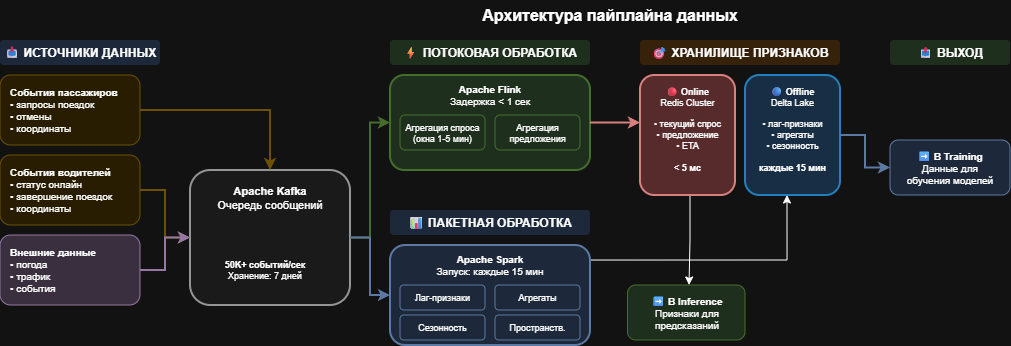

The diagram above was exported from draw.io. Its source (the exported page's mxGraphModel, read from the mxfile embedded in the PNG):
<mxGraphModel dx="1266" dy="472" grid="1" gridSize="10" guides="1" tooltips="1" connect="1" arrows="1" fold="1" page="1" pageScale="1" pageWidth="1400" pageHeight="700" math="0" shadow="0">
  <root>
    <mxCell id="0" />
    <mxCell id="1" parent="0" />
    <mxCell id="title" parent="1" style="text;html=1;strokeColor=none;fillColor=none;align=center;verticalAlign=middle;whiteSpace=wrap;rounded=0;fontSize=16;" value="&lt;b&gt;Архитектура пайплайна данных&lt;/b&gt;" vertex="1">
      <mxGeometry height="30" width="400" x="450" y="20" as="geometry" />
    </mxCell>
    <mxCell id="sources-header" parent="1" style="text;html=1;strokeColor=none;fillColor=#dae8fc;align=center;verticalAlign=middle;whiteSpace=wrap;rounded=1;fontSize=12;" value="&lt;b&gt;📥 ИСТОЧНИКИ ДАННЫХ&lt;/b&gt;" vertex="1">
      <mxGeometry height="25" width="160" x="40" y="60" as="geometry" />
    </mxCell>
    <mxCell id="rider-events" parent="1" style="rounded=1;whiteSpace=wrap;html=1;fillColor=#fff2cc;strokeColor=#d6b656;align=left;spacingLeft=8;fontSize=10;" value="&lt;b&gt;События пассажиров&lt;/b&gt;&lt;br&gt;• запросы поездок&lt;br&gt;• отмены&lt;br&gt;• координаты" vertex="1">
      <mxGeometry height="70" width="140" x="40" y="95" as="geometry" />
    </mxCell>
    <mxCell id="driver-events" parent="1" style="rounded=1;whiteSpace=wrap;html=1;fillColor=#fff2cc;strokeColor=#d6b656;align=left;spacingLeft=8;fontSize=10;" value="&lt;b&gt;События водителей&lt;/b&gt;&lt;br&gt;• статус онлайн&lt;br&gt;• завершение поездок&lt;br&gt;• координаты" vertex="1">
      <mxGeometry height="70" width="140" x="40" y="175" as="geometry" />
    </mxCell>
    <mxCell id="external-events" parent="1" style="rounded=1;whiteSpace=wrap;html=1;fillColor=#e1d5e7;strokeColor=#9673a6;align=left;spacingLeft=8;fontSize=10;" value="&lt;b&gt;Внешние данные&lt;/b&gt;&lt;br&gt;• погода&lt;br&gt;• трафик&lt;br&gt;• события" vertex="1">
      <mxGeometry height="70" width="140" x="40" y="255" as="geometry" />
    </mxCell>
    <mxCell id="kafka-box" parent="1" style="rounded=1;whiteSpace=wrap;html=1;fillColor=#f5f5f5;strokeColor=#666666;strokeWidth=2;" value="" vertex="1">
      <mxGeometry height="135" width="160" x="230" y="190" as="geometry" />
    </mxCell>
    <mxCell id="kafka-header" parent="1" style="text;html=1;strokeColor=none;fillColor=none;align=center;verticalAlign=middle;whiteSpace=wrap;rounded=0;fontSize=11;" value="&lt;b&gt;Apache Kafka&lt;/b&gt;&lt;br&gt;Очередь сообщений" vertex="1">
      <mxGeometry height="35" width="130" x="245" y="200" as="geometry" />
    </mxCell>
    <mxCell id="kafka-metrics" parent="1" style="text;html=1;strokeColor=none;fillColor=none;align=center;verticalAlign=middle;whiteSpace=wrap;rounded=0;fontSize=9;" value="&lt;b&gt;50K+ событий/сек&lt;/b&gt;&lt;br&gt;Хранение: 7 дней" vertex="1">
      <mxGeometry height="30" width="120" x="245" y="275" as="geometry" />
    </mxCell>
    <mxCell id="arr1" edge="1" parent="1" source="rider-events" style="edgeStyle=orthogonalEdgeStyle;rounded=0;orthogonalLoop=1;jettySize=auto;html=1;strokeWidth=2;strokeColor=#d6b656;" target="kafka-box">
      <mxGeometry relative="1" as="geometry" />
    </mxCell>
    <mxCell id="arr2" edge="1" parent="1" source="driver-events" style="edgeStyle=orthogonalEdgeStyle;rounded=0;orthogonalLoop=1;jettySize=auto;html=1;strokeWidth=2;strokeColor=#d6b656;" target="kafka-box">
      <mxGeometry relative="1" as="geometry" />
    </mxCell>
    <mxCell id="arr3" edge="1" parent="1" source="external-events" style="edgeStyle=orthogonalEdgeStyle;rounded=0;orthogonalLoop=1;jettySize=auto;html=1;strokeWidth=2;strokeColor=#9673a6;" target="kafka-box">
      <mxGeometry relative="1" as="geometry" />
    </mxCell>
    <mxCell id="streaming-header" parent="1" style="text;html=1;strokeColor=none;fillColor=#d5e8d4;align=center;verticalAlign=middle;whiteSpace=wrap;rounded=1;fontSize=12;" value="&lt;b&gt;⚡ ПОТОКОВАЯ ОБРАБОТКА&lt;/b&gt;" vertex="1">
      <mxGeometry height="25" width="200" x="430" y="60" as="geometry" />
    </mxCell>
    <mxCell id="flink-box" parent="1" style="rounded=1;whiteSpace=wrap;html=1;fillColor=#d5e8d4;strokeColor=#82b366;strokeWidth=2;" value="" vertex="1">
      <mxGeometry height="95" width="200" x="430" y="95" as="geometry" />
    </mxCell>
    <mxCell id="flink-header" parent="1" style="text;html=1;strokeColor=none;fillColor=none;align=center;verticalAlign=middle;whiteSpace=wrap;rounded=0;fontSize=10;" value="&lt;b&gt;Apache Flink&lt;/b&gt;&lt;br&gt;Задержка &lt; 1 сек" vertex="1">
      <mxGeometry height="30" width="180" x="440" y="100" as="geometry" />
    </mxCell>
    <mxCell id="flink-job1" parent="1" style="rounded=1;whiteSpace=wrap;html=1;fillColor=#d5e8d4;strokeColor=#82b366;fontSize=9;" value="Агрегация спроса&lt;br&gt;(окна 1-5 мин)" vertex="1">
      <mxGeometry height="35" width="85" x="440" y="135" as="geometry" />
    </mxCell>
    <mxCell id="flink-job2" parent="1" style="rounded=1;whiteSpace=wrap;html=1;fillColor=#d5e8d4;strokeColor=#82b366;fontSize=9;" value="Агрегация&lt;br&gt;предложения" vertex="1">
      <mxGeometry height="35" width="85" x="535" y="135" as="geometry" />
    </mxCell>
    <mxCell id="batch-header" parent="1" style="text;html=1;strokeColor=none;fillColor=#dae8fc;align=center;verticalAlign=middle;whiteSpace=wrap;rounded=1;fontSize=12;" value="&lt;b&gt;📊 ПАКЕТНАЯ ОБРАБОТКА&lt;/b&gt;" vertex="1">
      <mxGeometry height="25" width="200" x="430" y="230" as="geometry" />
    </mxCell>
    <mxCell id="SMH3RZzhTQOP369RFsbE-3" edge="1" parent="1" style="edgeStyle=orthogonalEdgeStyle;rounded=0;orthogonalLoop=1;jettySize=auto;html=1;entryX=0.442;entryY=1;entryDx=0;entryDy=0;entryPerimeter=0;" target="offline-fs-box" value="">
      <mxGeometry relative="1" as="geometry">
        <mxPoint x="627.49" y="280.02857142857135" as="sourcePoint" />
        <mxPoint x="829.99" y="175" as="targetPoint" />
      </mxGeometry>
    </mxCell>
    <mxCell id="spark-box" parent="1" style="rounded=1;whiteSpace=wrap;html=1;fillColor=#dae8fc;strokeColor=#6c8ebf;strokeWidth=2;" value="" vertex="1">
      <mxGeometry height="100" width="200" x="430" y="265" as="geometry" />
    </mxCell>
    <mxCell id="spark-header" parent="1" style="text;html=1;strokeColor=none;fillColor=none;align=center;verticalAlign=middle;whiteSpace=wrap;rounded=0;fontSize=10;" value="&lt;b&gt;Apache Spark&lt;/b&gt;&lt;br&gt;Запуск: каждые 15 мин" vertex="1">
      <mxGeometry height="30" width="180" x="440" y="270" as="geometry" />
    </mxCell>
    <mxCell id="spark-job1" parent="1" style="rounded=1;whiteSpace=wrap;html=1;fillColor=#dae8fc;strokeColor=#6c8ebf;fontSize=9;" value="Лаг-признаки" vertex="1">
      <mxGeometry height="25" width="85" x="440" y="305" as="geometry" />
    </mxCell>
    <mxCell id="spark-job2" parent="1" style="rounded=1;whiteSpace=wrap;html=1;fillColor=#dae8fc;strokeColor=#6c8ebf;fontSize=9;" value="Агрегаты" vertex="1">
      <mxGeometry height="25" width="85" x="535" y="305" as="geometry" />
    </mxCell>
    <mxCell id="spark-job3" parent="1" style="rounded=1;whiteSpace=wrap;html=1;fillColor=#dae8fc;strokeColor=#6c8ebf;fontSize=9;" value="Сезонность" vertex="1">
      <mxGeometry height="25" width="85" x="440" y="335" as="geometry" />
    </mxCell>
    <mxCell id="spark-job4" parent="1" style="rounded=1;whiteSpace=wrap;html=1;fillColor=#dae8fc;strokeColor=#6c8ebf;fontSize=9;" value="Пространств." vertex="1">
      <mxGeometry height="25" width="85" x="535" y="335" as="geometry" />
    </mxCell>
    <mxCell id="arr4" edge="1" parent="1" source="kafka-box" style="edgeStyle=orthogonalEdgeStyle;rounded=0;orthogonalLoop=1;jettySize=auto;html=1;strokeWidth=2;strokeColor=#82b366;" target="flink-box">
      <mxGeometry relative="1" as="geometry" />
    </mxCell>
    <mxCell id="arr5" edge="1" parent="1" source="kafka-box" style="edgeStyle=orthogonalEdgeStyle;rounded=0;orthogonalLoop=1;jettySize=auto;html=1;strokeWidth=2;strokeColor=#6c8ebf;" target="spark-box">
      <mxGeometry relative="1" as="geometry" />
    </mxCell>
    <mxCell id="fs-header" parent="1" style="text;html=1;strokeColor=none;fillColor=#ffe6cc;align=center;verticalAlign=middle;whiteSpace=wrap;rounded=1;fontSize=12;" value="&lt;b&gt;🎯 ХРАНИЛИЩЕ ПРИЗНАКОВ&lt;/b&gt;" vertex="1">
      <mxGeometry height="25" width="200" x="680" y="60" as="geometry" />
    </mxCell>
    <mxCell id="SMH3RZzhTQOP369RFsbE-2" edge="1" parent="1" source="online-fs-box" style="edgeStyle=orthogonalEdgeStyle;rounded=0;orthogonalLoop=1;jettySize=auto;html=1;" target="to-inference" value="">
      <mxGeometry relative="1" as="geometry">
        <Array as="points">
          <mxPoint x="730" y="260" />
          <mxPoint x="729" y="260" />
        </Array>
      </mxGeometry>
    </mxCell>
    <mxCell id="online-fs-box" parent="1" style="rounded=1;whiteSpace=wrap;html=1;fillColor=#ffcccc;strokeColor=#b85450;strokeWidth=2;" value="" vertex="1">
      <mxGeometry height="120" width="95" x="680" y="95" as="geometry" />
    </mxCell>
    <mxCell id="online-fs-header" parent="1" style="text;html=1;strokeColor=none;fillColor=none;align=center;verticalAlign=top;whiteSpace=wrap;rounded=0;fontSize=9;" value="🔴 &lt;b&gt;Online&lt;/b&gt;&lt;br&gt;Redis Cluster&lt;br&gt;&lt;br&gt;• текущий спрос&lt;br&gt;• предложение&lt;br&gt;• ETA&lt;br&gt;&lt;br&gt;&lt;b&gt;&lt; 5 мс&lt;/b&gt;" vertex="1">
      <mxGeometry height="110" width="85" x="685" y="100" as="geometry" />
    </mxCell>
    <mxCell id="offline-fs-box" parent="1" style="rounded=1;whiteSpace=wrap;html=1;fillColor=#cce5ff;strokeColor=#36a3eb;strokeWidth=2;" value="" vertex="1">
      <mxGeometry height="120" width="95" x="785" y="95" as="geometry" />
    </mxCell>
    <mxCell id="offline-fs-header" parent="1" style="text;html=1;strokeColor=none;fillColor=none;align=center;verticalAlign=top;whiteSpace=wrap;rounded=0;fontSize=9;" value="🔵 &lt;b&gt;Offline&lt;/b&gt;&lt;br&gt;Delta Lake&lt;br&gt;&lt;br&gt;• лаг-признаки&lt;br&gt;• агрегаты&lt;br&gt;• сезонность&lt;br&gt;&lt;br&gt;&lt;b&gt;каждые 15 мин&lt;/b&gt;" vertex="1">
      <mxGeometry height="110" width="85" x="790" y="100" as="geometry" />
    </mxCell>
    <mxCell id="arr6" edge="1" parent="1" source="flink-box" style="edgeStyle=orthogonalEdgeStyle;rounded=0;orthogonalLoop=1;jettySize=auto;html=1;strokeWidth=2;strokeColor=#b85450;" target="online-fs-box">
      <mxGeometry relative="1" as="geometry">
        <Array as="points">
          <mxPoint x="660" y="143" />
          <mxPoint x="660" y="143" />
        </Array>
      </mxGeometry>
    </mxCell>
    <mxCell id="output-header" parent="1" style="text;html=1;strokeColor=none;fillColor=#d5e8d4;align=center;verticalAlign=middle;whiteSpace=wrap;rounded=1;fontSize=12;" value="&lt;b&gt;📤 ВЫХОД&lt;/b&gt;" vertex="1">
      <mxGeometry height="25" width="120" x="930" y="60" as="geometry" />
    </mxCell>
    <mxCell id="to-inference" parent="1" style="rounded=1;whiteSpace=wrap;html=1;fillColor=#d5e8d4;strokeColor=#82b366;fontSize=10;" value="➡ &lt;b&gt;В Inference&lt;/b&gt;&lt;br&gt;Признаки для&lt;br&gt;предсказаний" vertex="1">
      <mxGeometry height="55" width="117.5" x="667.5" y="305" as="geometry" />
    </mxCell>
    <mxCell id="to-training" parent="1" style="rounded=1;whiteSpace=wrap;html=1;fillColor=#dae8fc;strokeColor=#6c8ebf;fontSize=10;" value="➡ &lt;b&gt;В Training&lt;/b&gt;&lt;br&gt;Данные для&lt;br&gt;обучения моделей" vertex="1">
      <mxGeometry height="55" width="120" x="930" y="160" as="geometry" />
    </mxCell>
    <mxCell id="arr11" edge="1" parent="1" source="offline-fs-box" style="edgeStyle=orthogonalEdgeStyle;rounded=0;orthogonalLoop=1;jettySize=auto;html=1;strokeWidth=2;strokeColor=#6c8ebf;" target="to-training">
      <mxGeometry relative="1" as="geometry" />
    </mxCell>
  </root>
</mxGraphModel>